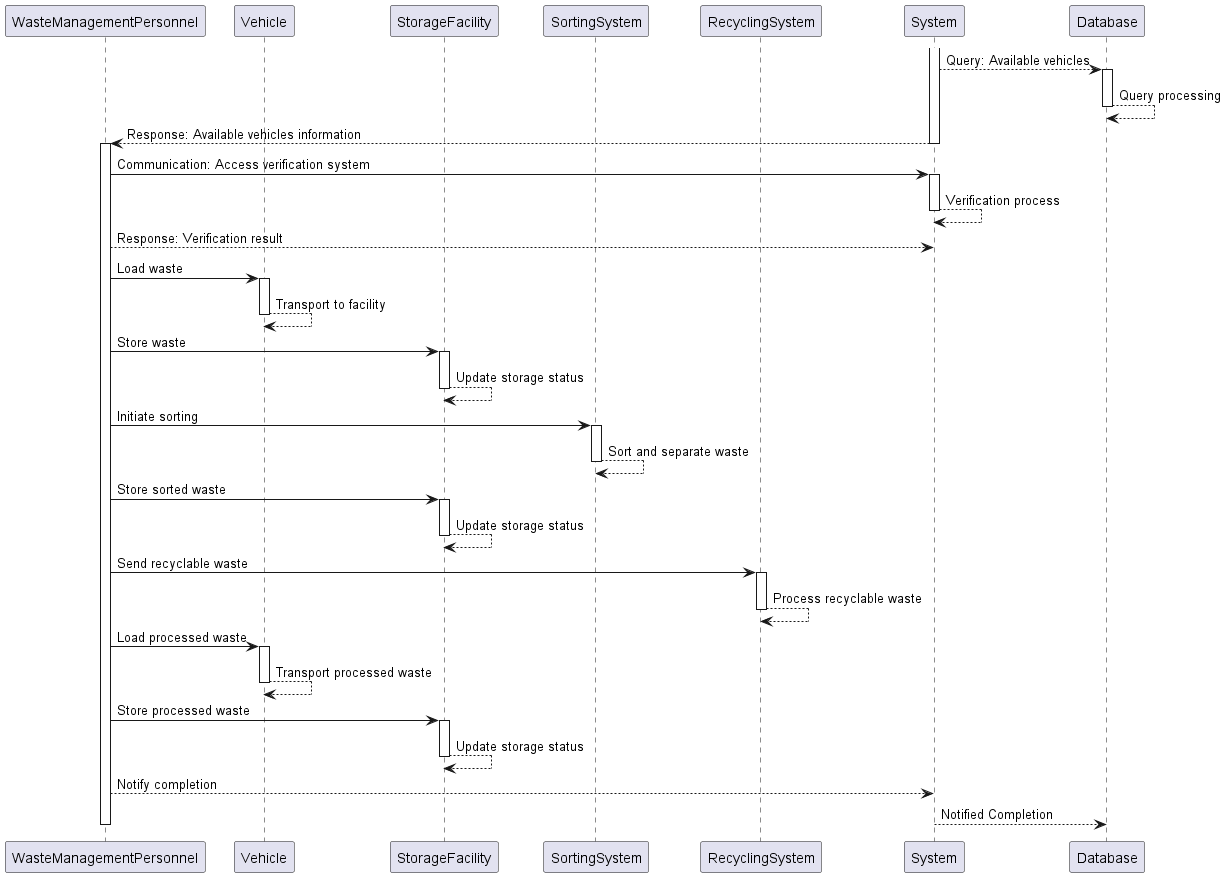

The diagram above was rendered by PlantUML. Its source (embedded in the PNG):
@startuml

participant WasteManagementPersonnel
participant Vehicle
participant StorageFacility
participant SortingSystem
participant RecyclingSystem
participant System
participant Database

activate System
System --> Database: Query: Available vehicles
activate Database
Database --> Database: Query processing
deactivate Database
System --> WasteManagementPersonnel: Response: Available vehicles information
deactivate System

activate WasteManagementPersonnel

WasteManagementPersonnel -> System: Communication: Access verification system
activate System
System --> System: Verification process
deactivate System
WasteManagementPersonnel --> System: Response: Verification result


WasteManagementPersonnel -> Vehicle: Load waste
activate Vehicle
Vehicle --> Vehicle: Transport to facility
deactivate Vehicle

WasteManagementPersonnel -> StorageFacility: Store waste
activate StorageFacility
StorageFacility --> StorageFacility: Update storage status
deactivate StorageFacility

WasteManagementPersonnel -> SortingSystem: Initiate sorting
activate SortingSystem
SortingSystem --> SortingSystem: Sort and separate waste
deactivate SortingSystem

WasteManagementPersonnel -> StorageFacility: Store sorted waste
activate StorageFacility
StorageFacility --> StorageFacility: Update storage status
deactivate StorageFacility

WasteManagementPersonnel -> RecyclingSystem: Send recyclable waste
activate RecyclingSystem
RecyclingSystem --> RecyclingSystem: Process recyclable waste
deactivate RecyclingSystem

WasteManagementPersonnel -> Vehicle: Load processed waste
activate Vehicle
Vehicle --> Vehicle: Transport processed waste
deactivate Vehicle

WasteManagementPersonnel -> StorageFacility: Store processed waste
activate StorageFacility
StorageFacility --> StorageFacility: Update storage status
deactivate StorageFacility

WasteManagementPersonnel --> System: Notify completion
System --> Database: Notified Completion
deactivate WasteManagementPersonnel

@enduml